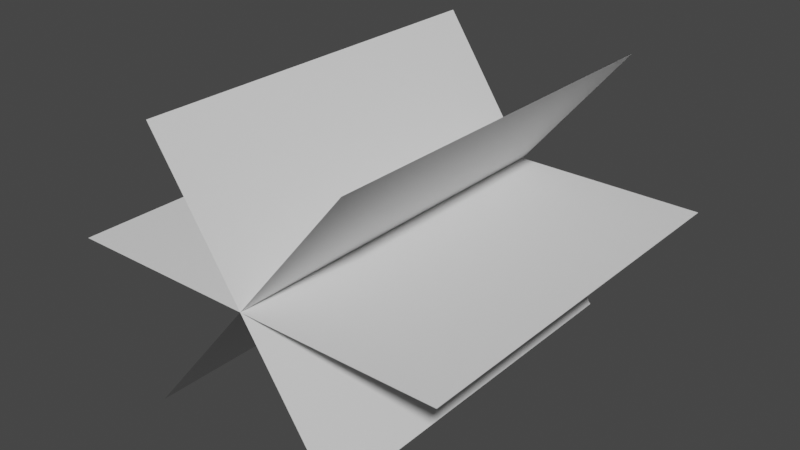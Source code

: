 # Source: Grass1.blend  (saved by Blender 2.83.19; exported with 4.5.12 LTS)
import bpy
from mathutils import Matrix  # noqa: F401  (used for matrix-valued properties, if any)

bpy.ops.wm.read_factory_settings(use_empty=True)
scene = bpy.context.scene
scene.name = 'Scene'

# ---- collections
col_collection = bpy.data.collections.new('Collection'); scene.collection.children.link(col_collection)

# ---- world
world_world = bpy.data.worlds.new('World'); scene.world = world_world
world_world.use_nodes = True; world_world.node_tree.nodes.clear()
_N = world_world.node_tree.nodes; _L = world_world.node_tree.links
n0 = _N.new('ShaderNodeOutputWorld'); n0.name = 'World Output'; n0.location = (300, 300)
n1 = _N.new('ShaderNodeBackground'); n1.name = 'Background'; n1.location = (10, 300)
n1.inputs[0].default_value = (0.05088, 0.05088, 0.05088, 1.0)
_L.new(n1.outputs[0], n0.inputs[0])
n0.is_active_output = True
world_world.color = (0.05088, 0.05088, 0.05088)
world_world.use_sun_shadow = False
world_world.sun_shadow_jitter_overblur = 0.0

# ---- meshes
me_plane = bpy.data.meshes.new('Plane')
me_plane.from_pydata([(-0.25, -0.002925, 0.0), (0.25, -0.002925, 0.0), (-0.25, 0.4971, 0.0), (0.25, 0.4971, 0.0), (-0.1187, -0.002925, 0.1766), (0.1187, -0.002925, -0.1766), (-0.1187, 0.4971, 0.1766), (0.1187, 0.4971, -0.1766), (0.1428, -0.002925, 0.1724), (-0.1428, -0.002925, -0.1724), (0.1428, 0.4971, 0.1724), (-0.1428, 0.4971, -0.1724)], [], [(0, 1, 3, 2), (4, 5, 7, 6), (8, 9, 11, 10)])
_uv = me_plane.uv_layers.new(name='UVMap')
_uv.uv.foreach_set('vector', [0.0, 0.0, 1.0, 0.0, 1.0, 1.0, 0.0, 1.0, 0.0, 0.0, 1.0, 0.0, 1.0, 1.0, 0.0, 1.0, 0.0, 0.0, 1.0, 0.0, 1.0, 1.0, 0.0, 1.0])
me_plane.use_remesh_fix_poles = True
me_plane.use_remesh_preserve_attributes = False
me_plane.use_mirror_vertex_groups = False
me_plane.update()

# ---- objects
ob_plane = bpy.data.objects.new('Plane', me_plane)

# ---- transforms, parenting, visibility, modifiers, constraints
ob_plane.location = (0.0, 0.0, 0.0)
ob_plane.lineart.crease_threshold = 0.0

# ---- collection membership
col_collection.objects.link(ob_plane)

# ---- scene / render settings (as saved in the file)
scene.frame_start = 1; scene.frame_end = 250; scene.frame_set(1)
scene.render.engine = 'BLENDER_EEVEE_NEXT'
scene.cycles.use_denoising = False
scene.cycles.samples = 128
scene.cycles.sampling_pattern = 'TABULATED_SOBOL'
scene.cycles.use_adaptive_sampling = False
scene.cycles.use_light_tree = False
scene.view_settings.view_transform = 'Filmic'
bpy.context.view_layer.update()

# ---- added for rendering (the .blend has no active camera and no usable light): camera, sun
cam_auto = bpy.data.cameras.new('AutoCamera')
cam_auto.lens = 50.0
cam_auto.sensor_width = 36.0
cam_auto.clip_end = 1000.0
ob_auto_camera = bpy.data.objects.new('AutoCamera', cam_auto)
scene.collection.objects.link(ob_auto_camera)
ob_auto_camera.location = (0.731345, -0.63054, 0.585076)
ob_auto_camera.rotation_euler = (1.09748, -7.21219e-08, 0.694738)
scene.camera = ob_auto_camera
light_auto_sun = bpy.data.lights.new('AutoSun', 'SUN')
light_auto_sun.energy = 3.0
light_auto_sun.angle = 0.0523599
ob_auto_sun = bpy.data.objects.new('AutoSun', light_auto_sun)
scene.collection.objects.link(ob_auto_sun)
ob_auto_sun.rotation_euler = (0.872665, 0.174533, 0.523599)
bpy.context.view_layer.update()
